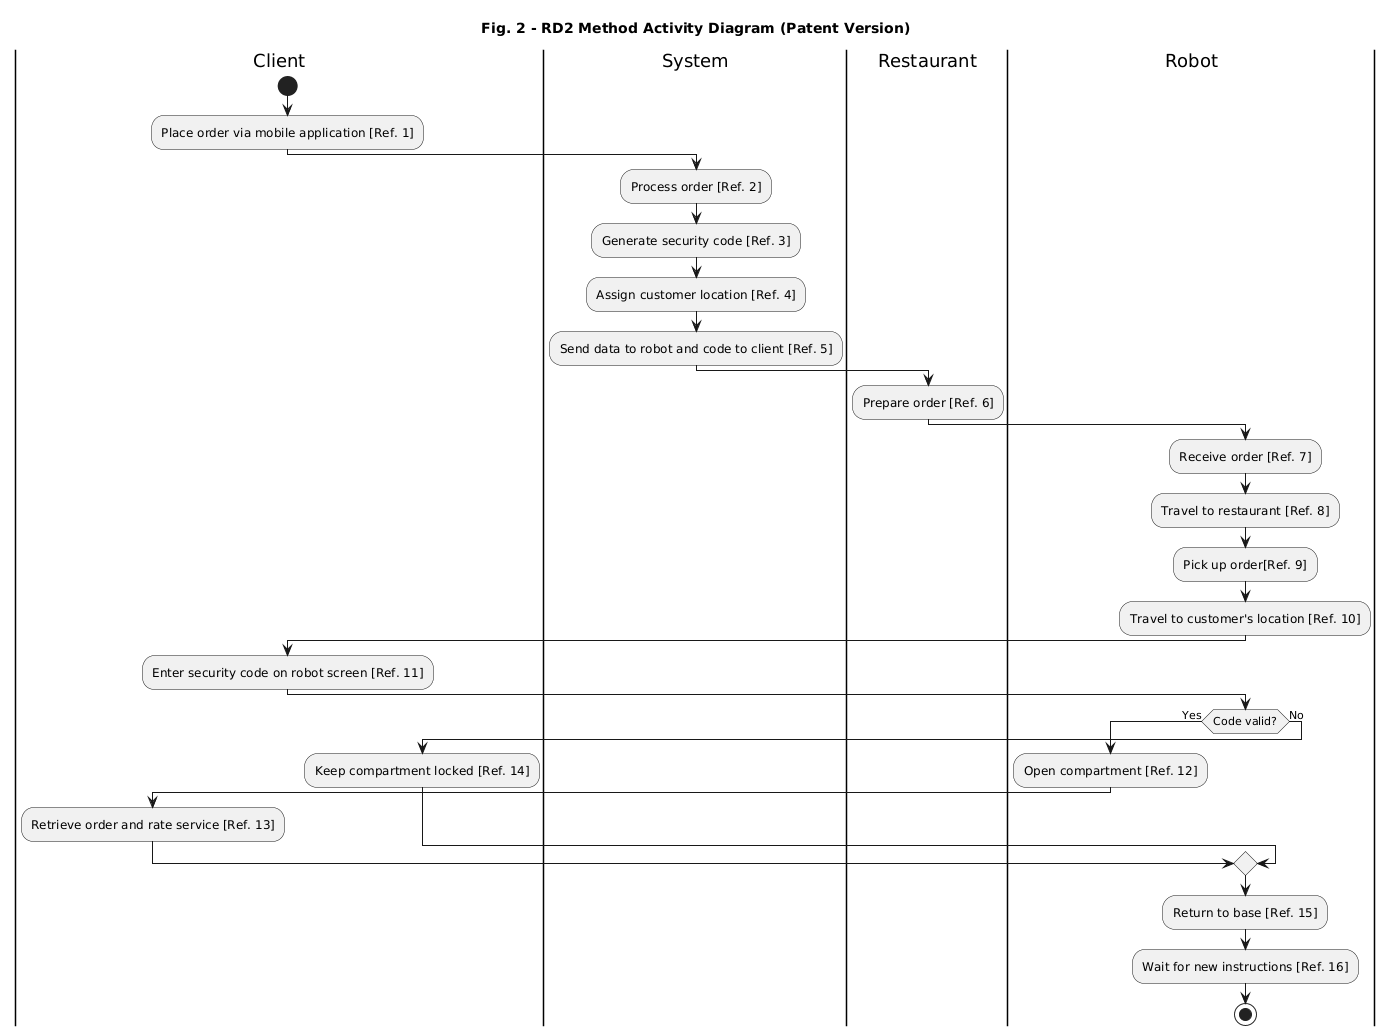

The diagram above was rendered by PlantUML. Its source (embedded in the PNG):
@startuml
title Fig. 2 - RD2 Method Activity Diagram (Patent Version)

|Client|
start
:Place order via mobile application [Ref. 1];

|System|
:Process order [Ref. 2];
:Generate security code [Ref. 3];
:Assign customer location [Ref. 4];
:Send data to robot and code to client [Ref. 5];

|Restaurant|
:Prepare order [Ref. 6];

|Robot|
:Receive order [Ref. 7];
:Travel to restaurant [Ref. 8];
:Pick up order[Ref. 9];
:Travel to customer's location [Ref. 10];

|Client|
:Enter security code on robot screen [Ref. 11];

|Robot|
if (Code valid?) then (Yes)
    :Open compartment [Ref. 12];
    |Client|
    :Retrieve order and rate service [Ref. 13];
else (No)
    :Keep compartment locked [Ref. 14];
endif

|Robot|
:Return to base [Ref. 15];
:Wait for new instructions [Ref. 16];

stop
@enduml